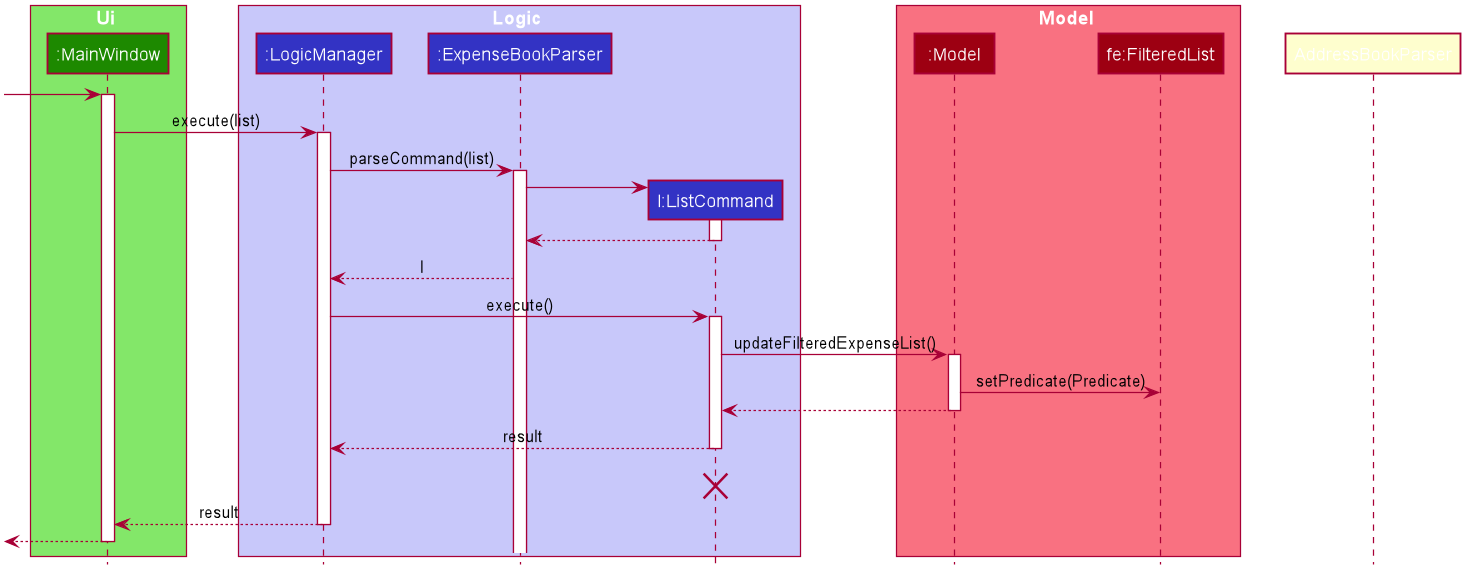

The diagram above was rendered by PlantUML. Its source (embedded in the PNG):
@startuml








skinparam BackgroundColor #FFFFFFF

skinparam Shadowing false

skinparam Class {
    FontColor #FFFFFF
    BorderThickness 1
    BorderColor #FFFFFF
    StereotypeFontColor #FFFFFF
    FontName Arial
}

skinparam Actor {
    BorderColor #000000
    Color #000000
    FontName Arial
}

skinparam Sequence {
    MessageAlign center
    BoxFontSize 15
    BoxPadding 0
    BoxFontColor #FFFFFF
    FontName Arial
}

skinparam Participant {
    FontColor #FFFFFFF
    Padding 20
}

skinparam MinClassWidth 50
skinparam ParticipantPadding 10
skinparam Shadowing false
skinparam DefaultTextAlignment center
skinparam packageStyle Rectangle

hide footbox
hide members
hide circle
skinparam BoxPadding 20

box Ui #83E769
participant ":MainWindow" as MainWindow #1D8900
end box

box Logic #C8C8FA
participant ":LogicManager" as LogicManager #3333C4
participant ":ExpenseBookParser" as ExpenseBookParser #3333C4
participant "l:ListCommand" as ListCommand #3333C4
end box

box Model #F97181
participant ":Model" as Model #9D0012
participant "fe:FilteredList" as FilteredList #9D0012
end box

[-> MainWindow
activate MainWindow

MainWindow -> LogicManager : execute(list)
activate LogicManager

LogicManager -> ExpenseBookParser : parseCommand(list)
activate ExpenseBookParser

create ListCommand
ExpenseBookParser -> ListCommand
activate ListCommand

ListCommand --> ExpenseBookParser
deactivate ListCommand

ExpenseBookParser --> LogicManager : l
deactivate AddressBookParser

LogicManager -> ListCommand : execute()
activate ListCommand

ListCommand -> Model : updateFilteredExpenseList()
activate Model

Model -> FilteredList : setPredicate(Predicate)

Model --> ListCommand
deactivate Model

ListCommand --> LogicManager : result
deactivate ListCommand
ListCommand -[hidden]-> LogicManager : result
destroy ListCommand

MainWindow <--LogicManager : result
deactivate LogicManager

[<-- MainWindow
deactivate MainWindow

@enduml